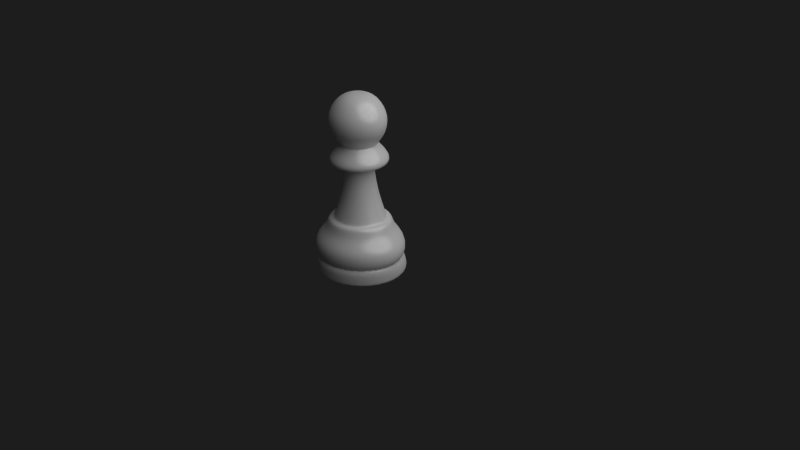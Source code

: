 # Source: pawn.01.blend  (saved by Blender 2.63.0; exported with 4.5.12 LTS)
import bpy
from mathutils import Matrix  # noqa: F401  (used for matrix-valued properties, if any)

bpy.ops.wm.read_factory_settings(use_empty=True)
scene = bpy.context.scene
scene.name = 'Scene'

# ---- collections
col_collection_1 = bpy.data.collections.new('Collection 1'); scene.collection.children.link(col_collection_1)

# ---- materials (node trees are filled in below, after node groups)
mat_white = bpy.data.materials.new('White')
mat_white.alpha_threshold = 0.0
mat_white.roughness = 0.5
mat_white.line_color = (0.0, 0.0, 0.0, 1.0)

# ---- material node trees
mat_white.use_nodes = True; mat_white.node_tree.nodes.clear()
_N = mat_white.node_tree.nodes; _L = mat_white.node_tree.links
n0 = _N.new('ShaderNodeBsdfAnisotropic'); n0.name = 'Glossy BSDF'; n0.location = (3, 176)
n0.distribution = 'BECKMANN'
n0.inputs[0].default_value = (1.0, 1.0, 1.0, 1.0)
n0.inputs[1].default_value = 0.3162
n1 = _N.new('ShaderNodeBsdfDiffuse'); n1.name = 'Diffuse BSDF'; n1.location = (10, 300)
n1.inputs[0].default_value = (1.0, 1.0, 1.0, 1.0)
n2 = _N.new('ShaderNodeMixShader'); n2.name = 'Mix Shader'; n2.location = (255, 235)
n2.width = 150
n2.inputs[0].default_value = 0.1
n3 = _N.new('ShaderNodeOutputMaterial'); n3.name = 'Material Output'; n3.location = (508, 217)
n3.width = 120
_L.new(n1.outputs[0], n2.inputs[1])
_L.new(n0.outputs[0], n2.inputs[2])
_L.new(n2.outputs[0], n3.inputs[0])
n3.is_active_output = True

# ---- world
world_world = bpy.data.worlds.new('World'); scene.world = world_world
world_world.color = (0.01222, 0.01222, 0.01222)
world_world.use_sun_shadow = False
world_world.sun_shadow_jitter_overblur = 0.0
world_world.cycles.sampling_method = 'MANUAL'
world_world.cycles.sample_map_resolution = 256

# ---- cameras
cam_camera = bpy.data.cameras.new('Camera')
cam_camera.sensor_fit = 'HORIZONTAL'
cam_camera.clip_end = 100.0
cam_camera.lens = 35.0
cam_camera.sensor_width = 22.3
cam_camera.sensor_height = 14.9
cam_camera.ortho_scale = 7.314
cam_camera.dof.focus_distance = 0.0

# ---- lights
light_lamp = bpy.data.lights.new('Lamp', 'POINT')
light_lamp.transmission_factor = 0.0
light_lamp.cutoff_distance = 30.0
light_lamp.energy = 1000.0
light_lamp.shadow_buffer_clip_start = 1.001
light_lamp.shadow_soft_size = 5.0
light_lamp.shadow_maximum_resolution = 0.006
light_lamp.use_absolute_resolution = True
light_lamp.cycles.use_multiple_importance_sampling = False

# ---- meshes
me_plane = bpy.data.meshes.new('Plane')
me_plane.from_pydata([(0.302, 0.0108, 1.452), (0.3026, 0.01867, 0.5081), (0.3127, -0.2982, 0.01459), (0.0931, 0.001681, 1.648), (0.1847, 0.009452, 1.614), (0.4803, 0.02543, 0.3139), (0.3597, 0.01867, 0.4101), (0.3347, 0.01867, 0.4993), (0.273, 0.018, 0.515), (0.1643, -5.685e-08, 0.7694), (0.138, -1.861e-07, 1.022), (0.2969, -3.567e-07, 1.086), (0.1811, -4.634e-07, 1.198), (0.1795, -4.818e-07, 1.207), (0.2136, -0.2028, 1.452), (0.214, -0.1953, 0.5081), (0.0, -5.821e-11, 1.655), (0.06583, -0.06415, 1.648), (0.1306, -0.1212, 1.614), (0.178, -0.1672, 1.547), (0.3117, -0.2972, 0.002064), (0.323, -0.3086, 0.1423), (0.2936, -0.2791, 0.1568), (0.3366, -0.3015, 0.1777), (0.3396, -0.3142, 0.3139), (0.2543, -0.2357, 0.4101), (0.2367, -0.218, 0.4993), (0.193, -0.175, 0.515), (0.1161, -0.1161, 0.7694), (0.09759, -0.09759, 1.022), (0.2003, -0.2003, 1.015), (0.21, -0.21, 1.086), (0.128, -0.128, 1.198), (0.1269, -0.1269, 1.207), (0.2043, -0.1935, 1.325), (-5.766e-07, -0.2912, 1.452), (1.191e-07, -0.2839, 0.5081), (-7.045e-07, -0.09142, 1.648), (-7.516e-07, -0.1753, 1.614), (-5.929e-07, -0.2409, 1.547), (6.773e-07, -0.4263, 0.002064), (6.44e-07, -0.4424, 0.1423), (5.774e-07, -0.4007, 0.1568), (5.734e-07, -0.4409, 0.1777), (4.084e-07, -0.4548, 0.3139), (3.022e-07, -0.341, 0.4101), (1.69e-07, -0.316, 0.4993), (8.192e-08, -0.255, 0.515), (-5.215e-08, -0.1643, 0.7694), (-1.937e-07, -0.138, 1.022), (-2.831e-07, -0.2833, 1.015), (-3.576e-07, -0.2969, 1.086), (-4.676e-07, -0.1811, 1.198), (-4.843e-07, -0.1795, 1.207), (-5.603e-07, -0.2782, 1.325), (-0.2136, -0.2028, 1.452), (-0.214, -0.1953, 0.5081), (-0.06583, -0.06415, 1.648), (-0.1306, -0.1212, 1.614), (-0.178, -0.1672, 1.547), (-0.3117, -0.2972, 0.002064), (-0.323, -0.3086, 0.1423), (-0.2936, -0.2791, 0.1568), (-0.3366, -0.3015, 0.1777), (-0.3396, -0.3142, 0.3139), (-0.2543, -0.2357, 0.4101), (-0.2367, -0.218, 0.4993), (-0.193, -0.175, 0.515), (-0.1161, -0.1161, 0.7694), (-0.09759, -0.09759, 1.022), (-0.2003, -0.2003, 1.015), (-0.21, -0.21, 1.086), (-0.128, -0.128, 1.198), (-0.1269, -0.1269, 1.207), (-0.2043, -0.1935, 1.325), (-0.302, 0.0108, 1.452), (-0.3026, 0.01867, 0.5081), (-0.0931, 0.001682, 1.648), (-0.1847, 0.009454, 1.614), (-0.2517, 0.0108, 1.547), (-3.278e-07, -6.398e-07, 0.002064), (-0.4408, 0.01448, 0.002064), (-0.4569, 0.01448, 0.1423), (-0.4152, 0.01448, 0.1568), (-0.476, 0.03508, 0.1777), (-0.4803, 0.02543, 0.3139), (-0.3597, 0.01867, 0.4101), (-0.3347, 0.01867, 0.4993), (-0.273, 0.018, 0.515), (-0.1643, 5.215e-08, 0.7694), (-0.138, 1.937e-07, 1.022), (-0.2833, 2.831e-07, 1.015), (-0.2969, 3.576e-07, 1.086), (-0.1811, 4.676e-07, 1.198), (-0.1795, 4.843e-07, 1.207), (-0.289, 0.0108, 1.325), (-0.1952, 0.1952, 1.452), (-0.1916, 0.1916, 0.5081), (-0.06392, 0.06387, 1.648), (-0.1201, 0.12, 1.614), (-0.1626, 0.1626, 1.547), (-0.279, 0.279, 0.002064), (-0.2891, 0.2891, 0.1423), (-0.2627, 0.2627, 0.1568), (-0.2967, 0.2967, 0.2084), (-0.2952, 0.2952, 0.3139), (-0.2277, 0.2277, 0.4101), (-0.2119, 0.2119, 0.4993), (-0.1728, 0.1729, 0.515), (-0.1161, 0.1161, 0.7694), (-0.09759, 0.09759, 1.022), (-0.2003, 0.2003, 1.015), (-0.21, 0.21, 1.086), (-0.128, 0.128, 1.198), (-0.1269, 0.1269, 1.207), (-0.1867, 0.1867, 1.325), (5.513e-07, 0.276, 1.452), (-1.192e-07, 0.2709, 0.5081), (6.984e-07, 0.09034, 1.648), (7.172e-07, 0.1697, 1.614), (5.662e-07, 0.23, 1.547), (-6.258e-07, 0.3945, 0.002064), (-5.96e-07, 0.4089, 0.1423), (-5.364e-07, 0.3716, 0.1568), (-4.619e-07, 0.4196, 0.2084), (-3.725e-07, 0.4175, 0.3139), (-2.831e-07, 0.322, 0.4101), (-1.639e-07, 0.2997, 0.4993), (-8.599e-08, 0.2445, 0.515), (5.215e-08, 0.1643, 0.7694), (1.937e-07, 0.138, 1.022), (2.831e-07, 0.2833, 1.015), (3.576e-07, 0.2969, 1.086), (4.676e-07, 0.1811, 1.198), (4.843e-07, 0.1795, 1.207), (5.364e-07, 0.2641, 1.325), (0.1952, 0.1952, 1.452), (0.1916, 0.1916, 0.5081), (0.06392, 0.06387, 1.648), (0.1201, 0.12, 1.614), (0.1626, 0.1626, 1.547), (0.279, 0.279, 0.002064), (0.2891, 0.2891, 0.1423), (0.2627, 0.2627, 0.1568), (0.2967, 0.2967, 0.2084), (0.2952, 0.2952, 0.3139), (0.2277, 0.2277, 0.4101), (0.2119, 0.2119, 0.4993), (0.1728, 0.1729, 0.515), (0.1161, 0.1161, 0.7694), (0.09759, 0.09759, 1.022), (0.2003, 0.2003, 1.015), (0.21, 0.21, 1.086), (0.128, 0.128, 1.198), (0.1269, 0.1269, 1.207), (0.1867, 0.1867, 1.325), (0.2517, 0.0108, 1.547), (0.4408, 0.01448, 0.002064), (0.4569, 0.01448, 0.1423), (0.4152, 0.01448, 0.1568), (0.476, 0.03509, 0.1777), (0.4422, 0.01448, 0.01459), (0.3127, 0.3272, 0.01459), (-7.184e-07, 0.4567, 0.01459), (-0.3127, 0.3272, 0.01459), (0.2833, -2.831e-07, 1.015), (-0.4422, 0.01448, 0.01459), (-0.3127, -0.2982, 0.01459), (6.743e-07, -0.4278, 0.01459), (0.289, 0.0108, 1.325), (0.2682, 0.01722, 0.5261), (0.1897, -0.1725, 0.5261), (7.606e-08, -0.251, 0.5261), (-0.1897, -0.1725, 0.5261), (-0.2682, 0.01722, 0.5261), (-0.1704, 0.1705, 0.5261), (-7.996e-08, 0.241, 0.5261), (0.1704, 0.1705, 0.5261), (0.1392, -1.801e-07, 1.01), (0.09845, -0.09845, 1.01), (-1.872e-07, -0.1392, 1.01), (-0.09845, -0.09845, 1.01), (-0.1392, 1.872e-07, 1.01), (-0.09845, 0.09845, 1.01), (1.872e-07, 0.1392, 1.01), (0.09845, 0.09845, 1.01), (-0.1852, 4.878e-07, 1.215), (-0.1309, -0.1309, 1.215), (-4.878e-07, -0.1852, 1.215), (0.1309, -0.1309, 1.215), (0.1309, 0.1309, 1.215), (4.878e-07, 0.1852, 1.215), (0.1852, -4.854e-07, 1.215), (-0.1309, 0.1309, 1.215)], [], [(7, 26, 25, 6), (3, 16, 17), (12, 32, 31, 11), (1, 15, 26, 7), (4, 3, 17, 18), (13, 33, 32, 12), (170, 171, 27, 8), (178, 179, 28, 9), (6, 25, 24, 5), (1, 8, 27, 15), (31, 51, 50, 30), (26, 46, 45, 25), (2, 168, 40, 20), (5, 24, 23, 160), (32, 52, 51, 31), (15, 36, 46, 26), (22, 42, 41, 21), (18, 17, 37, 38), (33, 53, 52, 32), (171, 172, 47, 27), (23, 43, 42, 22), (19, 18, 38, 39), (189, 188, 53, 33), (179, 180, 48, 28), (24, 44, 43, 23), (14, 19, 39, 35), (34, 14, 35, 54), (30, 50, 49, 29), (25, 45, 44, 24), (15, 27, 47, 36), (188, 187, 73, 53), (180, 181, 68, 48), (44, 64, 63, 43), (35, 39, 59, 55), (54, 35, 55, 74), (50, 70, 69, 49), (45, 65, 64, 44), (36, 47, 67, 56), (51, 71, 70, 50), (46, 66, 65, 45), (168, 167, 60, 40), (192, 189, 33, 13), (52, 72, 71, 51), (36, 56, 66, 46), (42, 62, 61, 41), (38, 37, 57, 58), (53, 73, 72, 52), (172, 173, 67, 47), (43, 63, 62, 42), (39, 38, 58, 59), (62, 83, 82, 61), (58, 57, 77, 78), (73, 94, 93, 72), (173, 174, 88, 67), (63, 84, 83, 62), (59, 58, 78, 79), (187, 186, 94, 73), (181, 182, 89, 68), (64, 85, 84, 63), (55, 59, 79, 75), (74, 55, 75, 95), (70, 91, 90, 69), (65, 86, 85, 64), (56, 67, 88, 76), (71, 92, 91, 70), (66, 87, 86, 65), (167, 166, 81, 60), (156, 4, 18, 19), (72, 93, 92, 71), (56, 76, 87, 66), (76, 88, 108, 97), (92, 112, 111, 91), (87, 107, 106, 86), (166, 164, 101, 81), (160, 23, 22, 159), (93, 113, 112, 92), (76, 97, 107, 87), (83, 103, 102, 82), (78, 77, 98, 99), (94, 114, 113, 93), (174, 175, 108, 88), (84, 104, 103, 83), (79, 78, 99, 100), (186, 193, 114, 94), (182, 183, 109, 89), (85, 105, 104, 84), (75, 79, 100, 96), (95, 75, 96, 115), (91, 111, 110, 90), (86, 106, 105, 85), (193, 191, 134, 114), (183, 184, 129, 109), (105, 125, 124, 104), (96, 100, 120, 116), (115, 96, 116, 135), (111, 131, 130, 110), (106, 126, 125, 105), (97, 108, 128, 117), (112, 132, 131, 111), (107, 127, 126, 106), (164, 163, 121, 101), (159, 22, 21, 158), (113, 133, 132, 112), (97, 117, 127, 107), (103, 123, 122, 102), (99, 98, 118, 119), (114, 134, 133, 113), (175, 176, 128, 108), (104, 124, 123, 103), (100, 99, 119, 120), (117, 137, 147, 127), (123, 143, 142, 122), (119, 118, 138, 139), (134, 154, 153, 133), (176, 177, 148, 128), (124, 144, 143, 123), (120, 119, 139, 140), (191, 190, 154, 134), (184, 185, 149, 129), (125, 145, 144, 124), (116, 120, 140, 136), (135, 116, 136, 155), (131, 151, 150, 130), (126, 146, 145, 125), (117, 128, 148, 137), (132, 152, 151, 131), (127, 147, 146, 126), (163, 162, 141, 121), (161, 2, 20, 157), (133, 153, 152, 132), (162, 161, 157, 141), (11, 31, 30, 165), (143, 159, 158, 142), (144, 160, 159, 143), (142, 158, 161, 162), (158, 21, 2, 161), (122, 142, 162, 163), (102, 122, 163, 164), (82, 102, 164, 166), (61, 82, 166, 167), (41, 61, 167, 168), (17, 16, 37), (37, 16, 57), (57, 16, 77), (77, 16, 98), (98, 16, 118), (118, 16, 138), (21, 41, 168, 2), (0, 156, 19, 14), (169, 0, 14, 34), (165, 30, 29, 10), (157, 20, 80), (20, 40, 80), (40, 60, 80), (60, 81, 80), (81, 101, 80), (101, 121, 80), (121, 141, 80), (141, 157, 80), (137, 148, 8, 1), (152, 11, 165, 151), (147, 7, 6, 146), (153, 12, 11, 152), (137, 1, 7, 147), (139, 138, 3, 4), (154, 13, 12, 153), (177, 170, 8, 148), (140, 139, 4, 156), (190, 192, 13, 154), (185, 178, 9, 149), (145, 5, 160, 144), (136, 140, 156, 0), (155, 136, 0, 169), (151, 165, 10, 150), (146, 6, 5, 145), (138, 16, 3), (9, 28, 171, 170), (28, 48, 172, 171), (48, 68, 173, 172), (68, 89, 174, 173), (89, 109, 175, 174), (109, 129, 176, 175), (129, 149, 177, 176), (149, 9, 170, 177), (10, 29, 179, 178), (29, 49, 180, 179), (49, 69, 181, 180), (69, 90, 182, 181), (90, 110, 183, 182), (110, 130, 184, 183), (130, 150, 185, 184), (150, 10, 178, 185), (95, 115, 193, 186), (34, 54, 188, 189), (135, 155, 190, 191), (74, 95, 186, 187), (115, 135, 191, 193), (54, 74, 187, 188), (155, 169, 192, 190), (169, 34, 189, 192)])
me_plane.polygons.foreach_set('use_smooth', [True] * 200)
_k = set([(8, 27), (8, 148), (13, 33), (13, 154), (27, 47), (33, 53), (47, 67), (53, 73), (67, 88), (73, 94), (88, 108), (94, 114), (108, 128), (114, 134), (128, 148), (134, 154)])
me_plane.attributes.new('sharp_edge', 'BOOLEAN', 'EDGE').data.foreach_set('value', [ (min(e.vertices), max(e.vertices)) in _k for e in me_plane.edges])
me_plane.materials.append(mat_white)
me_plane.use_remesh_preserve_volume = False
me_plane.use_remesh_preserve_attributes = False
me_plane.use_mirror_vertex_groups = False
me_plane.update()

# ---- objects
ob_pawn = bpy.data.objects.new('Pawn', me_plane)
ob_lamp = bpy.data.objects.new('Lamp', light_lamp)
ob_camera = bpy.data.objects.new('Camera', cam_camera)

# ---- transforms, parenting, visibility, modifiers, constraints
ob_pawn.location = (0.0, 0.0, 0.0)
ob_pawn.lineart.crease_threshold = 0.0
_m = ob_pawn.modifiers.new('Subsurf', 'SUBSURF')
_m.uv_smooth = 'PRESERVE_CORNERS'
_m.quality = 2
_m.levels = 2
ob_lamp.location = (4.076, 1.005, 5.904)
ob_lamp.rotation_euler = (0.6503, 0.05522, 1.866)
ob_lamp.lock_rotations_4d = False
ob_lamp.empty_display_type = 'ARROWS'
ob_lamp.color = (0.0, 0.0, 0.0, 0.0)
ob_lamp.lineart.crease_threshold = 0.0
ob_camera.location = (7.481, -6.508, 5.344)
ob_camera.rotation_euler = (1.109, 0.01082, 0.8149)
ob_camera.lock_rotations_4d = False
ob_camera.empty_display_type = 'ARROWS'
ob_camera.color = (0.0, 0.0, 0.0, 0.0)
ob_camera.display_type = 'WIRE'
ob_camera.lineart.crease_threshold = 0.0

# ---- collection membership
col_collection_1.objects.link(ob_pawn)
col_collection_1.objects.link(ob_lamp)
col_collection_1.objects.link(ob_camera)

# ---- scene / render settings (as saved in the file)
scene.camera = ob_camera
scene.frame_start = 1; scene.frame_end = 250; scene.frame_set(1)
scene.render.engine = 'CYCLES'
scene.render.image_settings.color_mode = 'RGB'
scene.render.image_settings.compression = 90
scene.render.resolution_percentage = 50
scene.render.dither_intensity = 0.0
scene.render.bake_margin = 2
scene.render.bake_bias = 0.0
scene.cycles.use_denoising = False
scene.cycles.samples = 10
scene.cycles.sampling_pattern = 'TABULATED_SOBOL'
scene.cycles.light_sampling_threshold = 0.0
scene.cycles.use_adaptive_sampling = False
scene.cycles.use_light_tree = False
scene.cycles.blur_glossy = 0.0
scene.cycles.volume_bounces = 1
scene.cycles.pixel_filter_type = 'GAUSSIAN'
scene.cycles.sample_clamp_indirect = 0.0
scene.view_settings.view_transform = 'Standard'
bpy.context.view_layer.update()
